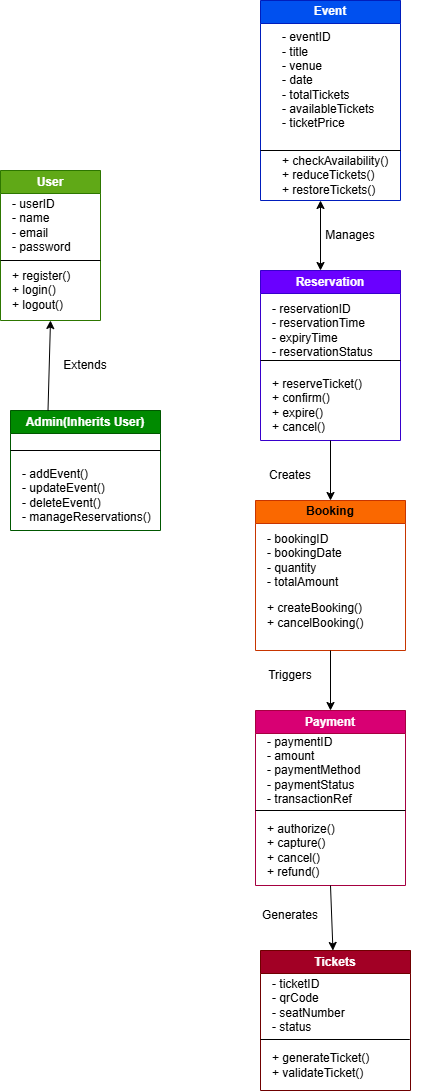

The diagram above was exported from draw.io. Its source (the exported page's mxGraphModel, read from the mxfile embedded in the PNG):
<mxGraphModel dx="334" dy="402" grid="1" gridSize="10" guides="1" tooltips="1" connect="1" arrows="1" fold="1" page="1" pageScale="1" pageWidth="850" pageHeight="1100" math="0" shadow="0">
  <root>
    <mxCell id="0" />
    <mxCell id="1" parent="0" />
    <mxCell id="74" value="User" style="swimlane;whiteSpace=wrap;html=1;fillColor=#60a917;fontColor=#ffffff;strokeColor=#2D7600;" vertex="1" parent="1">
      <mxGeometry x="130" y="210" width="100" height="150" as="geometry" />
    </mxCell>
    <mxCell id="75" value="- userID&lt;br&gt;- name&lt;br&gt;- email&lt;br&gt;- password" style="text;html=1;whiteSpace=wrap;strokeColor=none;fillColor=none;align=left;verticalAlign=middle;rounded=0;" vertex="1" parent="74">
      <mxGeometry x="10" y="10" width="170" height="90" as="geometry" />
    </mxCell>
    <mxCell id="76" value="+ register()&lt;br&gt;+ login()&lt;br&gt;+ logout()" style="text;html=1;whiteSpace=wrap;strokeColor=none;fillColor=none;align=left;verticalAlign=middle;rounded=0;" vertex="1" parent="74">
      <mxGeometry x="10" y="100" width="80" height="40" as="geometry" />
    </mxCell>
    <mxCell id="77" value="" style="endArrow=none;html=1;rounded=0;" edge="1" parent="74">
      <mxGeometry width="50" height="50" relative="1" as="geometry">
        <mxPoint y="90" as="sourcePoint" />
        <mxPoint x="100" y="90" as="targetPoint" />
      </mxGeometry>
    </mxCell>
    <mxCell id="78" value="Admin(Inherits User)" style="swimlane;whiteSpace=wrap;html=1;fillColor=#008a00;fontColor=#ffffff;strokeColor=#005700;" vertex="1" parent="1">
      <mxGeometry x="140" y="450" width="150" height="120" as="geometry" />
    </mxCell>
    <mxCell id="79" value="- addEvent()&lt;br&gt;- updateEvent()&lt;br&gt;- deleteEvent()&lt;br&gt;- manageReservations()" style="text;html=1;whiteSpace=wrap;strokeColor=none;fillColor=none;align=left;verticalAlign=middle;rounded=0;" vertex="1" parent="78">
      <mxGeometry x="10" y="40" width="210" height="90" as="geometry" />
    </mxCell>
    <mxCell id="80" value="" style="endArrow=none;html=1;rounded=0;" edge="1" parent="78">
      <mxGeometry width="50" height="50" relative="1" as="geometry">
        <mxPoint y="40" as="sourcePoint" />
        <mxPoint x="150" y="40" as="targetPoint" />
      </mxGeometry>
    </mxCell>
    <mxCell id="81" value="Event" style="swimlane;whiteSpace=wrap;html=1;fillColor=#0050ef;fontColor=#ffffff;strokeColor=#001DBC;" vertex="1" parent="1">
      <mxGeometry x="390" y="40" width="140" height="200" as="geometry" />
    </mxCell>
    <mxCell id="82" value="- eventID&lt;br&gt;- title&lt;br&gt;- venue&lt;br&gt;- date&lt;br&gt;- totalTickets&lt;br&gt;- availableTickets&lt;br&gt;- ticketPrice" style="text;html=1;whiteSpace=wrap;strokeColor=none;fillColor=none;align=left;verticalAlign=middle;rounded=0;" vertex="1" parent="81">
      <mxGeometry x="20" y="40" width="160" height="80" as="geometry" />
    </mxCell>
    <mxCell id="83" value="+ checkAvailability()&lt;div&gt;+ reduceTickets()&lt;/div&gt;&lt;div&gt;+ restoreTickets()&lt;/div&gt;" style="text;html=1;whiteSpace=wrap;strokeColor=none;fillColor=none;align=left;verticalAlign=middle;rounded=0;" vertex="1" parent="81">
      <mxGeometry x="20" y="160" width="150" height="30" as="geometry" />
    </mxCell>
    <mxCell id="84" value="" style="endArrow=none;html=1;rounded=0;exitX=0;exitY=0.75;exitDx=0;exitDy=0;entryX=1;entryY=0.75;entryDx=0;entryDy=0;" edge="1" parent="1" source="81" target="81">
      <mxGeometry width="50" height="50" relative="1" as="geometry">
        <mxPoint x="320" y="410" as="sourcePoint" />
        <mxPoint x="370" y="360" as="targetPoint" />
      </mxGeometry>
    </mxCell>
    <mxCell id="85" value="Reservation" style="swimlane;whiteSpace=wrap;html=1;fillColor=#6a00ff;fontColor=#ffffff;strokeColor=#3700CC;" vertex="1" parent="1">
      <mxGeometry x="390" y="310" width="140" height="170" as="geometry" />
    </mxCell>
    <mxCell id="86" value="- reservationID&lt;br&gt;- reservationTime&lt;br&gt;- expiryTime&lt;br&gt;- reservationStatus" style="text;html=1;whiteSpace=wrap;strokeColor=none;fillColor=none;align=left;verticalAlign=middle;rounded=0;" vertex="1" parent="85">
      <mxGeometry x="10" y="30" width="110" height="60" as="geometry" />
    </mxCell>
    <mxCell id="87" value="+ reserveTicket()&lt;br&gt;+ confirm()&lt;br&gt;+ expire()&lt;br&gt;+ cancel()" style="text;html=1;whiteSpace=wrap;strokeColor=none;fillColor=none;align=left;verticalAlign=middle;rounded=0;" vertex="1" parent="85">
      <mxGeometry x="10" y="120" width="110" height="30" as="geometry" />
    </mxCell>
    <mxCell id="88" value="" style="endArrow=none;html=1;rounded=0;" edge="1" parent="85">
      <mxGeometry width="50" height="50" relative="1" as="geometry">
        <mxPoint y="90" as="sourcePoint" />
        <mxPoint x="140" y="90" as="targetPoint" />
      </mxGeometry>
    </mxCell>
    <mxCell id="89" value="Booking" style="swimlane;whiteSpace=wrap;html=1;fillColor=#fa6800;fontColor=#000000;strokeColor=#C73500;" vertex="1" parent="1">
      <mxGeometry x="385" y="540" width="150" height="150" as="geometry" />
    </mxCell>
    <mxCell id="90" value="- bookingID&lt;br&gt;- bookingDate&lt;br&gt;- quantity&lt;br&gt;- totalAmount" style="text;html=1;whiteSpace=wrap;strokeColor=none;fillColor=none;align=left;verticalAlign=middle;rounded=0;" vertex="1" parent="89">
      <mxGeometry x="10" y="40" width="110" height="40" as="geometry" />
    </mxCell>
    <mxCell id="91" value="+ createBooking()&lt;br&gt;+ cancelBooking()" style="text;html=1;whiteSpace=wrap;strokeColor=none;fillColor=none;align=left;verticalAlign=middle;rounded=0;" vertex="1" parent="89">
      <mxGeometry x="10" y="100" width="110" height="30" as="geometry" />
    </mxCell>
    <mxCell id="92" value="Payment" style="swimlane;whiteSpace=wrap;html=1;fillColor=#d80073;fontColor=#ffffff;strokeColor=#A50040;" vertex="1" parent="1">
      <mxGeometry x="385" y="750" width="150" height="175" as="geometry" />
    </mxCell>
    <mxCell id="93" value="- paymentID&lt;br&gt;- amount&lt;br&gt;- paymentMethod&lt;br&gt;- paymentStatus&lt;br&gt;- transactionRef" style="text;html=1;whiteSpace=wrap;strokeColor=none;fillColor=none;align=left;verticalAlign=middle;rounded=0;" vertex="1" parent="92">
      <mxGeometry x="10" y="25" width="140" height="70" as="geometry" />
    </mxCell>
    <mxCell id="94" value="+ authorize()&lt;br&gt;+ capture()&lt;br&gt;+ cancel()&lt;br&gt;+ refund()" style="text;html=1;whiteSpace=wrap;strokeColor=none;fillColor=none;align=left;verticalAlign=middle;rounded=0;" vertex="1" parent="92">
      <mxGeometry x="10" y="120" width="90" height="40" as="geometry" />
    </mxCell>
    <mxCell id="95" value="" style="endArrow=none;html=1;rounded=0;" edge="1" parent="92">
      <mxGeometry width="50" height="50" relative="1" as="geometry">
        <mxPoint y="100" as="sourcePoint" />
        <mxPoint x="150" y="100" as="targetPoint" />
      </mxGeometry>
    </mxCell>
    <mxCell id="96" value="Tickets" style="swimlane;whiteSpace=wrap;html=1;fillColor=#a20025;fontColor=#ffffff;strokeColor=#6F0000;" vertex="1" parent="1">
      <mxGeometry x="390" y="990" width="150" height="140" as="geometry" />
    </mxCell>
    <mxCell id="97" value="- ticketID&lt;br&gt;- qrCode&lt;br&gt;- seatNumber&lt;br&gt;- status" style="text;html=1;whiteSpace=wrap;strokeColor=none;fillColor=none;align=left;verticalAlign=middle;rounded=0;" vertex="1" parent="96">
      <mxGeometry x="10" y="15" width="140" height="80" as="geometry" />
    </mxCell>
    <mxCell id="98" value="+ generateTicket()&lt;br&gt;+ validateTicket()" style="text;html=1;whiteSpace=wrap;strokeColor=none;fillColor=none;align=left;verticalAlign=middle;rounded=0;" vertex="1" parent="96">
      <mxGeometry x="10" y="95" width="110" height="40" as="geometry" />
    </mxCell>
    <mxCell id="99" value="" style="endArrow=none;html=1;rounded=0;entryX=0.995;entryY=0.925;entryDx=0;entryDy=0;entryPerimeter=0;" edge="1" parent="1" target="97">
      <mxGeometry width="50" height="50" relative="1" as="geometry">
        <mxPoint x="390" y="1079" as="sourcePoint" />
        <mxPoint x="370" y="570" as="targetPoint" />
      </mxGeometry>
    </mxCell>
    <mxCell id="100" value="" style="endArrow=classic;html=1;rounded=0;exitX=0.25;exitY=0;exitDx=0;exitDy=0;entryX=0.5;entryY=1;entryDx=0;entryDy=0;" edge="1" parent="1" source="78" target="74">
      <mxGeometry width="50" height="50" relative="1" as="geometry">
        <mxPoint x="520" y="250" as="sourcePoint" />
        <mxPoint x="520" y="200" as="targetPoint" />
      </mxGeometry>
    </mxCell>
    <mxCell id="101" value="" style="endArrow=classic;startArrow=classic;html=1;rounded=0;" edge="1" parent="1">
      <mxGeometry width="50" height="50" relative="1" as="geometry">
        <mxPoint x="450" y="310" as="sourcePoint" />
        <mxPoint x="450" y="240" as="targetPoint" />
      </mxGeometry>
    </mxCell>
    <mxCell id="102" value="" style="endArrow=classic;html=1;rounded=0;exitX=0.5;exitY=1;exitDx=0;exitDy=0;entryX=0.5;entryY=0;entryDx=0;entryDy=0;" edge="1" parent="1" source="85" target="89">
      <mxGeometry width="50" height="50" relative="1" as="geometry">
        <mxPoint x="280" y="500" as="sourcePoint" />
        <mxPoint x="274.5" y="540" as="targetPoint" />
      </mxGeometry>
    </mxCell>
    <mxCell id="103" value="" style="endArrow=classic;html=1;rounded=0;exitX=0.5;exitY=1;exitDx=0;exitDy=0;entryX=0.5;entryY=0;entryDx=0;entryDy=0;" edge="1" parent="1" source="89" target="92">
      <mxGeometry width="50" height="50" relative="1" as="geometry">
        <mxPoint x="280" y="680" as="sourcePoint" />
        <mxPoint x="280" y="740" as="targetPoint" />
      </mxGeometry>
    </mxCell>
    <mxCell id="104" value="" style="endArrow=classic;html=1;rounded=0;exitX=0.5;exitY=1;exitDx=0;exitDy=0;entryX=0.483;entryY=0;entryDx=0;entryDy=0;entryPerimeter=0;" edge="1" parent="1" source="92" target="96">
      <mxGeometry width="50" height="50" relative="1" as="geometry">
        <mxPoint x="267.5" y="915" as="sourcePoint" />
        <mxPoint x="272.5" y="965" as="targetPoint" />
      </mxGeometry>
    </mxCell>
    <mxCell id="105" value="Generates" style="text;html=1;whiteSpace=wrap;strokeColor=none;fillColor=none;align=center;verticalAlign=middle;rounded=0;" vertex="1" parent="1">
      <mxGeometry x="390" y="940" width="60" height="30" as="geometry" />
    </mxCell>
    <mxCell id="106" value="Manages" style="text;html=1;whiteSpace=wrap;strokeColor=none;fillColor=none;align=center;verticalAlign=middle;rounded=0;" vertex="1" parent="1">
      <mxGeometry x="450" y="260" width="60" height="30" as="geometry" />
    </mxCell>
    <mxCell id="107" value="Creates" style="text;html=1;whiteSpace=wrap;strokeColor=none;fillColor=none;align=center;verticalAlign=middle;rounded=0;" vertex="1" parent="1">
      <mxGeometry x="390" y="500" width="60" height="30" as="geometry" />
    </mxCell>
    <mxCell id="108" value="Triggers" style="text;html=1;whiteSpace=wrap;strokeColor=none;fillColor=none;align=center;verticalAlign=middle;rounded=0;" vertex="1" parent="1">
      <mxGeometry x="390" y="700" width="60" height="30" as="geometry" />
    </mxCell>
    <mxCell id="109" value="Extends" style="text;html=1;whiteSpace=wrap;strokeColor=none;fillColor=none;align=center;verticalAlign=middle;rounded=0;" vertex="1" parent="1">
      <mxGeometry x="185" y="390" width="60" height="30" as="geometry" />
    </mxCell>
  </root>
</mxGraphModel>